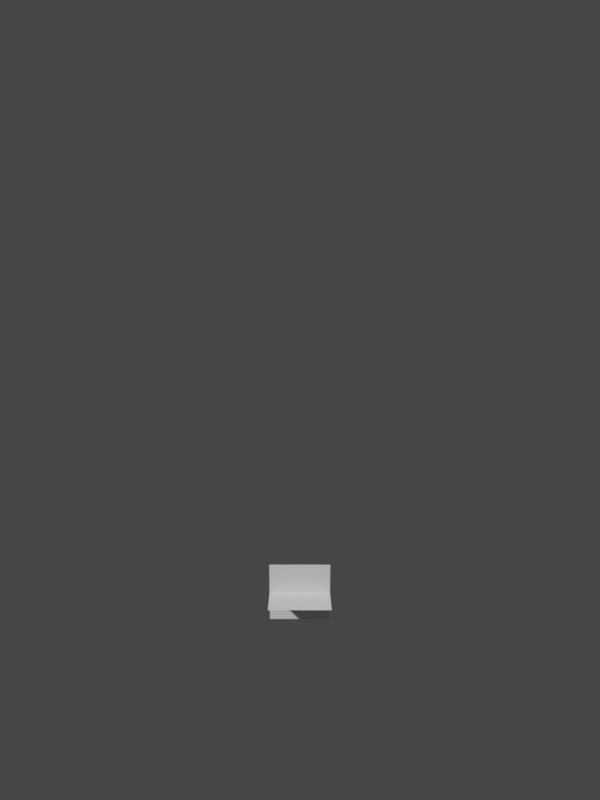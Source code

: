 # Source: IMG_6045.blend  (saved by Blender 2.82.7; exported with 4.5.12 LTS)
import bpy
from mathutils import Matrix  # noqa: F401  (used for matrix-valued properties, if any)

bpy.ops.wm.read_factory_settings(use_empty=True)
scene = bpy.context.scene
scene.name = 'Scene'

# ---- collections
col_collection = bpy.data.collections.new('Collection'); scene.collection.children.link(col_collection)

# ---- world
world_world = bpy.data.worlds.new('World'); scene.world = world_world
world_world.use_nodes = True; world_world.node_tree.nodes.clear()
_N = world_world.node_tree.nodes; _L = world_world.node_tree.links
n0 = _N.new('ShaderNodeOutputWorld'); n0.name = 'World Output'; n0.location = (300, 300)
n1 = _N.new('ShaderNodeBackground'); n1.name = 'Background'; n1.location = (10, 300)
n1.inputs[0].default_value = (0.05088, 0.05088, 0.05088, 1.0)
_L.new(n1.outputs[0], n0.inputs[0])
n0.is_active_output = True
world_world.color = (0.05088, 0.05088, 0.05088)
world_world.use_sun_shadow = False
world_world.sun_shadow_jitter_overblur = 0.0

# ---- cameras
cam_cam = bpy.data.cameras.new('cam')
cam_cam.lens = 24.0
cam_cam.show_background_images = True
cam_cam.lens_unit = 'FOV'

# ---- meshes
me_floor = bpy.data.meshes.new('FLOOR')
me_floor.from_pydata([(-1.0, -1.0, 0.0), (1.0, -1.0, 0.0), (-1.0, 1.0, 0.0), (1.0, 1.0, 0.0)], [], [(0, 1, 3, 2)])
_uv = me_floor.uv_layers.new(name='UVMap')
_uv.uv.foreach_set('vector', [0.0, 0.0, 1.0, 0.0, 1.0, 1.0, 0.0, 1.0])
me_floor.use_remesh_fix_poles = True
me_floor.use_remesh_preserve_attributes = False
me_floor.use_mirror_vertex_groups = False
me_floor.update()
me_front = bpy.data.meshes.new('FRONT')
me_front.from_pydata([(-1.0, -1.0, 0.0), (1.0, -1.0, 0.0), (-1.0, 1.0, 0.0), (1.0, 1.0, 0.0)], [], [(0, 1, 3, 2)])
_uv = me_front.uv_layers.new(name='UVMap')
_uv.uv.foreach_set('vector', [0.0, 0.0, 1.0, 0.0, 1.0, 1.0, 0.0, 1.0])
me_front.use_remesh_fix_poles = True
me_front.use_remesh_preserve_attributes = False
me_front.use_mirror_vertex_groups = False
me_front.update()

# ---- objects
ob_cam = bpy.data.objects.new('cam', cam_cam)
ob_floor = bpy.data.objects.new('FLOOR', me_floor)
ob_front = bpy.data.objects.new('FRONT', me_front)

# ---- transforms, parenting, visibility, modifiers, constraints
ob_cam.location = (9.767, -1.906e-15, 2.145)
ob_cam.rotation_euler = (1.355, -0.0, 1.571)
ob_cam.lineart.crease_threshold = 0.0
ob_floor.location = (-6.162, -0.01038, -7.876)
ob_floor.lineart.crease_threshold = 0.0
ob_front.location = (-6.162, -0.01038, -7.876)
ob_front.rotation_euler = (0.0, 1.571, 0.0)
ob_front.lineart.crease_threshold = 0.0

# ---- collection membership
col_collection.objects.link(ob_cam)
col_collection.objects.link(ob_floor)
col_collection.objects.link(ob_front)

# ---- scene / render settings (as saved in the file)
scene.camera = ob_cam
scene.frame_start = 1; scene.frame_end = 250; scene.frame_set(1)
scene.render.engine = 'BLENDER_EEVEE_NEXT'
scene.render.resolution_x = 960
scene.render.resolution_y = 1280
scene.cycles.use_denoising = False
scene.cycles.samples = 128
scene.cycles.sampling_pattern = 'TABULATED_SOBOL'
scene.cycles.use_adaptive_sampling = False
scene.cycles.use_light_tree = False
scene.view_settings.view_transform = 'Filmic'
bpy.context.view_layer.update()

# ---- added for rendering (the .blend has no usable light): sun
light_auto_sun = bpy.data.lights.new('AutoSun', 'SUN')
light_auto_sun.energy = 3.0
light_auto_sun.angle = 0.0523599
ob_auto_sun = bpy.data.objects.new('AutoSun', light_auto_sun)
scene.collection.objects.link(ob_auto_sun)
ob_auto_sun.rotation_euler = (0.872665, 0.174533, 0.523599)
bpy.context.view_layer.update()
